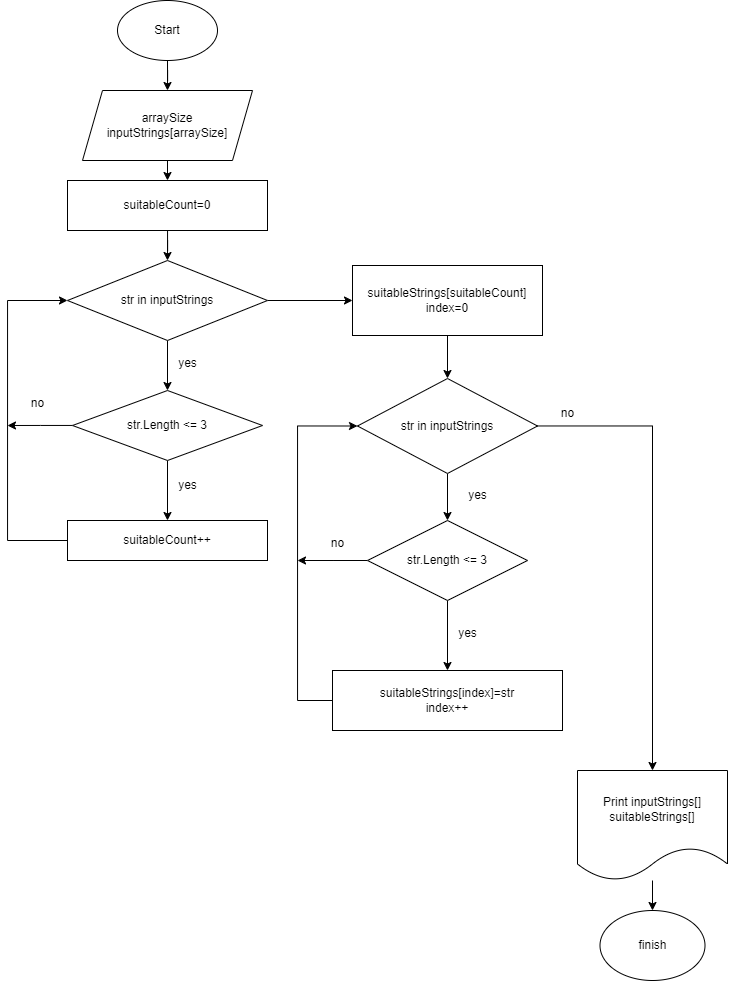

The diagram above was exported from draw.io. Its source (the exported page's mxGraphModel, read from the mxfile embedded in the PNG):
<mxGraphModel dx="1203" dy="662" grid="1" gridSize="10" guides="1" tooltips="1" connect="1" arrows="1" fold="1" page="1" pageScale="1" pageWidth="827" pageHeight="1169" math="0" shadow="0">
  <root>
    <mxCell id="WIyWlLk6GJQsqaUBKTNV-0" />
    <mxCell id="WIyWlLk6GJQsqaUBKTNV-1" parent="WIyWlLk6GJQsqaUBKTNV-0" />
    <mxCell id="u3tDy5dbbJMIx7CL2qqT-8" style="edgeStyle=orthogonalEdgeStyle;rounded=0;orthogonalLoop=1;jettySize=auto;html=1;entryX=0.5;entryY=0;entryDx=0;entryDy=0;" edge="1" parent="WIyWlLk6GJQsqaUBKTNV-1" source="u3tDy5dbbJMIx7CL2qqT-0" target="u3tDy5dbbJMIx7CL2qqT-2">
      <mxGeometry relative="1" as="geometry" />
    </mxCell>
    <mxCell id="u3tDy5dbbJMIx7CL2qqT-0" value="Start" style="ellipse;whiteSpace=wrap;html=1;" vertex="1" parent="WIyWlLk6GJQsqaUBKTNV-1">
      <mxGeometry x="180" width="100" height="60" as="geometry" />
    </mxCell>
    <mxCell id="u3tDy5dbbJMIx7CL2qqT-7" style="edgeStyle=orthogonalEdgeStyle;rounded=0;orthogonalLoop=1;jettySize=auto;html=1;exitX=0.5;exitY=1;exitDx=0;exitDy=0;entryX=0.5;entryY=0;entryDx=0;entryDy=0;" edge="1" parent="WIyWlLk6GJQsqaUBKTNV-1" source="u3tDy5dbbJMIx7CL2qqT-2" target="u3tDy5dbbJMIx7CL2qqT-3">
      <mxGeometry relative="1" as="geometry" />
    </mxCell>
    <mxCell id="u3tDy5dbbJMIx7CL2qqT-2" value="arraySize&lt;div&gt;inputStrings[arraySize]&lt;/div&gt;" style="shape=parallelogram;perimeter=parallelogramPerimeter;whiteSpace=wrap;html=1;fixedSize=1;" vertex="1" parent="WIyWlLk6GJQsqaUBKTNV-1">
      <mxGeometry x="145" y="90" width="170" height="70" as="geometry" />
    </mxCell>
    <mxCell id="u3tDy5dbbJMIx7CL2qqT-9" style="edgeStyle=orthogonalEdgeStyle;rounded=0;orthogonalLoop=1;jettySize=auto;html=1;entryX=0.5;entryY=0;entryDx=0;entryDy=0;" edge="1" parent="WIyWlLk6GJQsqaUBKTNV-1" source="u3tDy5dbbJMIx7CL2qqT-3" target="u3tDy5dbbJMIx7CL2qqT-4">
      <mxGeometry relative="1" as="geometry" />
    </mxCell>
    <mxCell id="u3tDy5dbbJMIx7CL2qqT-3" value="suitableCount=0" style="rounded=0;whiteSpace=wrap;html=1;" vertex="1" parent="WIyWlLk6GJQsqaUBKTNV-1">
      <mxGeometry x="130" y="180" width="200" height="50" as="geometry" />
    </mxCell>
    <mxCell id="u3tDy5dbbJMIx7CL2qqT-10" style="edgeStyle=orthogonalEdgeStyle;rounded=0;orthogonalLoop=1;jettySize=auto;html=1;entryX=0.5;entryY=0;entryDx=0;entryDy=0;" edge="1" parent="WIyWlLk6GJQsqaUBKTNV-1" source="u3tDy5dbbJMIx7CL2qqT-4" target="u3tDy5dbbJMIx7CL2qqT-5">
      <mxGeometry relative="1" as="geometry" />
    </mxCell>
    <mxCell id="u3tDy5dbbJMIx7CL2qqT-21" style="edgeStyle=orthogonalEdgeStyle;rounded=0;orthogonalLoop=1;jettySize=auto;html=1;" edge="1" parent="WIyWlLk6GJQsqaUBKTNV-1" source="u3tDy5dbbJMIx7CL2qqT-4" target="u3tDy5dbbJMIx7CL2qqT-17">
      <mxGeometry relative="1" as="geometry" />
    </mxCell>
    <mxCell id="u3tDy5dbbJMIx7CL2qqT-4" value="str in inputStrings" style="rhombus;whiteSpace=wrap;html=1;" vertex="1" parent="WIyWlLk6GJQsqaUBKTNV-1">
      <mxGeometry x="130" y="260" width="200" height="80" as="geometry" />
    </mxCell>
    <mxCell id="u3tDy5dbbJMIx7CL2qqT-11" style="edgeStyle=orthogonalEdgeStyle;rounded=0;orthogonalLoop=1;jettySize=auto;html=1;exitX=0.5;exitY=1;exitDx=0;exitDy=0;" edge="1" parent="WIyWlLk6GJQsqaUBKTNV-1" source="u3tDy5dbbJMIx7CL2qqT-5" target="u3tDy5dbbJMIx7CL2qqT-6">
      <mxGeometry relative="1" as="geometry" />
    </mxCell>
    <mxCell id="u3tDy5dbbJMIx7CL2qqT-13" style="edgeStyle=orthogonalEdgeStyle;rounded=0;orthogonalLoop=1;jettySize=auto;html=1;" edge="1" parent="WIyWlLk6GJQsqaUBKTNV-1" source="u3tDy5dbbJMIx7CL2qqT-5">
      <mxGeometry relative="1" as="geometry">
        <mxPoint x="70" y="425" as="targetPoint" />
      </mxGeometry>
    </mxCell>
    <mxCell id="u3tDy5dbbJMIx7CL2qqT-5" value="str.Length &amp;lt;= 3" style="rhombus;whiteSpace=wrap;html=1;" vertex="1" parent="WIyWlLk6GJQsqaUBKTNV-1">
      <mxGeometry x="135" y="390" width="190" height="70" as="geometry" />
    </mxCell>
    <mxCell id="u3tDy5dbbJMIx7CL2qqT-12" style="edgeStyle=orthogonalEdgeStyle;rounded=0;orthogonalLoop=1;jettySize=auto;html=1;entryX=0;entryY=0.5;entryDx=0;entryDy=0;" edge="1" parent="WIyWlLk6GJQsqaUBKTNV-1" source="u3tDy5dbbJMIx7CL2qqT-6" target="u3tDy5dbbJMIx7CL2qqT-4">
      <mxGeometry relative="1" as="geometry">
        <Array as="points">
          <mxPoint x="70" y="540" />
          <mxPoint x="70" y="300" />
        </Array>
      </mxGeometry>
    </mxCell>
    <mxCell id="u3tDy5dbbJMIx7CL2qqT-6" value="suitableCount++" style="rounded=0;whiteSpace=wrap;html=1;" vertex="1" parent="WIyWlLk6GJQsqaUBKTNV-1">
      <mxGeometry x="130" y="520" width="200" height="40" as="geometry" />
    </mxCell>
    <mxCell id="u3tDy5dbbJMIx7CL2qqT-14" value="yes" style="text;html=1;align=center;verticalAlign=middle;resizable=0;points=[];autosize=1;strokeColor=none;fillColor=none;" vertex="1" parent="WIyWlLk6GJQsqaUBKTNV-1">
      <mxGeometry x="230" y="348" width="40" height="30" as="geometry" />
    </mxCell>
    <mxCell id="u3tDy5dbbJMIx7CL2qqT-15" value="yes" style="text;html=1;align=center;verticalAlign=middle;resizable=0;points=[];autosize=1;strokeColor=none;fillColor=none;" vertex="1" parent="WIyWlLk6GJQsqaUBKTNV-1">
      <mxGeometry x="230" y="470" width="40" height="30" as="geometry" />
    </mxCell>
    <mxCell id="u3tDy5dbbJMIx7CL2qqT-16" value="no" style="text;html=1;align=center;verticalAlign=middle;resizable=0;points=[];autosize=1;strokeColor=none;fillColor=none;" vertex="1" parent="WIyWlLk6GJQsqaUBKTNV-1">
      <mxGeometry x="80" y="388" width="40" height="30" as="geometry" />
    </mxCell>
    <mxCell id="u3tDy5dbbJMIx7CL2qqT-22" style="edgeStyle=orthogonalEdgeStyle;rounded=0;orthogonalLoop=1;jettySize=auto;html=1;entryX=0.5;entryY=0;entryDx=0;entryDy=0;" edge="1" parent="WIyWlLk6GJQsqaUBKTNV-1" source="u3tDy5dbbJMIx7CL2qqT-17" target="u3tDy5dbbJMIx7CL2qqT-18">
      <mxGeometry relative="1" as="geometry" />
    </mxCell>
    <mxCell id="u3tDy5dbbJMIx7CL2qqT-17" value="suitableStrings[suitableCount]&lt;div&gt;index=0&lt;/div&gt;" style="rounded=0;whiteSpace=wrap;html=1;" vertex="1" parent="WIyWlLk6GJQsqaUBKTNV-1">
      <mxGeometry x="415" y="265" width="190" height="70" as="geometry" />
    </mxCell>
    <mxCell id="u3tDy5dbbJMIx7CL2qqT-23" style="edgeStyle=orthogonalEdgeStyle;rounded=0;orthogonalLoop=1;jettySize=auto;html=1;entryX=0.5;entryY=0;entryDx=0;entryDy=0;" edge="1" parent="WIyWlLk6GJQsqaUBKTNV-1" source="u3tDy5dbbJMIx7CL2qqT-18" target="u3tDy5dbbJMIx7CL2qqT-19">
      <mxGeometry relative="1" as="geometry" />
    </mxCell>
    <mxCell id="u3tDy5dbbJMIx7CL2qqT-32" style="edgeStyle=orthogonalEdgeStyle;rounded=0;orthogonalLoop=1;jettySize=auto;html=1;entryX=0.5;entryY=0;entryDx=0;entryDy=0;" edge="1" parent="WIyWlLk6GJQsqaUBKTNV-1" source="u3tDy5dbbJMIx7CL2qqT-18" target="u3tDy5dbbJMIx7CL2qqT-30">
      <mxGeometry relative="1" as="geometry" />
    </mxCell>
    <mxCell id="u3tDy5dbbJMIx7CL2qqT-18" value="str in inputStrings" style="rhombus;whiteSpace=wrap;html=1;" vertex="1" parent="WIyWlLk6GJQsqaUBKTNV-1">
      <mxGeometry x="420" y="378" width="180" height="95" as="geometry" />
    </mxCell>
    <mxCell id="u3tDy5dbbJMIx7CL2qqT-24" style="edgeStyle=orthogonalEdgeStyle;rounded=0;orthogonalLoop=1;jettySize=auto;html=1;" edge="1" parent="WIyWlLk6GJQsqaUBKTNV-1" source="u3tDy5dbbJMIx7CL2qqT-19" target="u3tDy5dbbJMIx7CL2qqT-20">
      <mxGeometry relative="1" as="geometry" />
    </mxCell>
    <mxCell id="u3tDy5dbbJMIx7CL2qqT-26" style="edgeStyle=orthogonalEdgeStyle;rounded=0;orthogonalLoop=1;jettySize=auto;html=1;" edge="1" parent="WIyWlLk6GJQsqaUBKTNV-1" source="u3tDy5dbbJMIx7CL2qqT-19">
      <mxGeometry relative="1" as="geometry">
        <mxPoint x="360" y="560" as="targetPoint" />
      </mxGeometry>
    </mxCell>
    <mxCell id="u3tDy5dbbJMIx7CL2qqT-19" value="str.Length &amp;lt;= 3" style="rhombus;whiteSpace=wrap;html=1;" vertex="1" parent="WIyWlLk6GJQsqaUBKTNV-1">
      <mxGeometry x="430" y="520" width="160" height="80" as="geometry" />
    </mxCell>
    <mxCell id="u3tDy5dbbJMIx7CL2qqT-25" style="edgeStyle=orthogonalEdgeStyle;rounded=0;orthogonalLoop=1;jettySize=auto;html=1;entryX=0;entryY=0.5;entryDx=0;entryDy=0;" edge="1" parent="WIyWlLk6GJQsqaUBKTNV-1" source="u3tDy5dbbJMIx7CL2qqT-20" target="u3tDy5dbbJMIx7CL2qqT-18">
      <mxGeometry relative="1" as="geometry">
        <Array as="points">
          <mxPoint x="360" y="700" />
          <mxPoint x="360" y="425" />
        </Array>
      </mxGeometry>
    </mxCell>
    <mxCell id="u3tDy5dbbJMIx7CL2qqT-20" value="suitableStrings[index]=str&lt;div&gt;index++&lt;/div&gt;" style="rounded=0;whiteSpace=wrap;html=1;" vertex="1" parent="WIyWlLk6GJQsqaUBKTNV-1">
      <mxGeometry x="395" y="670" width="230" height="60" as="geometry" />
    </mxCell>
    <mxCell id="u3tDy5dbbJMIx7CL2qqT-27" value="yes" style="text;html=1;align=center;verticalAlign=middle;resizable=0;points=[];autosize=1;strokeColor=none;fillColor=none;" vertex="1" parent="WIyWlLk6GJQsqaUBKTNV-1">
      <mxGeometry x="520" y="480" width="40" height="30" as="geometry" />
    </mxCell>
    <mxCell id="u3tDy5dbbJMIx7CL2qqT-28" value="no" style="text;html=1;align=center;verticalAlign=middle;resizable=0;points=[];autosize=1;strokeColor=none;fillColor=none;" vertex="1" parent="WIyWlLk6GJQsqaUBKTNV-1">
      <mxGeometry x="380" y="528" width="40" height="30" as="geometry" />
    </mxCell>
    <mxCell id="u3tDy5dbbJMIx7CL2qqT-29" value="yes" style="text;html=1;align=center;verticalAlign=middle;resizable=0;points=[];autosize=1;strokeColor=none;fillColor=none;" vertex="1" parent="WIyWlLk6GJQsqaUBKTNV-1">
      <mxGeometry x="510" y="618" width="40" height="30" as="geometry" />
    </mxCell>
    <mxCell id="u3tDy5dbbJMIx7CL2qqT-33" style="edgeStyle=orthogonalEdgeStyle;rounded=0;orthogonalLoop=1;jettySize=auto;html=1;" edge="1" parent="WIyWlLk6GJQsqaUBKTNV-1" source="u3tDy5dbbJMIx7CL2qqT-30" target="u3tDy5dbbJMIx7CL2qqT-31">
      <mxGeometry relative="1" as="geometry" />
    </mxCell>
    <mxCell id="u3tDy5dbbJMIx7CL2qqT-30" value="Print inputStrings[]&lt;div&gt;suitableStrings[]&lt;/div&gt;" style="shape=document;whiteSpace=wrap;html=1;boundedLbl=1;" vertex="1" parent="WIyWlLk6GJQsqaUBKTNV-1">
      <mxGeometry x="640" y="770" width="150" height="110" as="geometry" />
    </mxCell>
    <mxCell id="u3tDy5dbbJMIx7CL2qqT-31" value="finish" style="ellipse;whiteSpace=wrap;html=1;" vertex="1" parent="WIyWlLk6GJQsqaUBKTNV-1">
      <mxGeometry x="662.5" y="910" width="105" height="70" as="geometry" />
    </mxCell>
    <mxCell id="u3tDy5dbbJMIx7CL2qqT-34" value="no" style="text;html=1;align=center;verticalAlign=middle;resizable=0;points=[];autosize=1;strokeColor=none;fillColor=none;" vertex="1" parent="WIyWlLk6GJQsqaUBKTNV-1">
      <mxGeometry x="610" y="398" width="40" height="30" as="geometry" />
    </mxCell>
  </root>
</mxGraphModel>